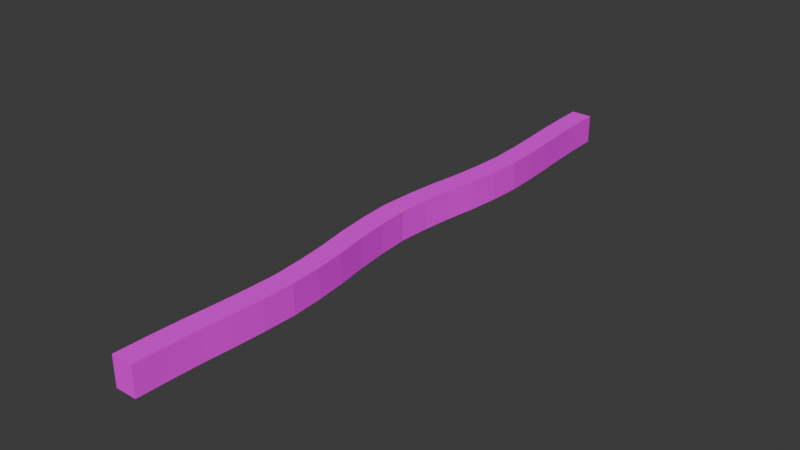 # Source: Curved_Platform.blend  (saved by Blender 4.2.66; exported with 4.5.12 LTS)
import bpy
from mathutils import Matrix  # noqa: F401  (used for matrix-valued properties, if any)

bpy.ops.wm.read_factory_settings(use_empty=True)
scene = bpy.context.scene
scene.name = 'Scene'

# ---- collections
col_collection = bpy.data.collections.new('Collection'); scene.collection.children.link(col_collection)

# ---- images (referenced by path relative to the original .blend; pixels are not part of the script)
import os
ASSET_DIR = os.environ.get("B2B_ASSET_DIR", "")  # directory of the original .blend (textures are referenced by path, not embedded)
HERE = os.path.dirname(os.path.abspath(__file__))  # packed textures are extracted next to this script under _unpacked/

def load_image(name, relpath, width, height, colorspace="sRGB"):
    """Load a texture the original file referenced (path relative to the .blend, or extracted next to this script)."""
    p = next((c for c in (os.path.join(HERE, relpath), os.path.join(ASSET_DIR, relpath)) if relpath and os.path.exists(c)), "")
    if p:
        img = bpy.data.images.load(p, check_existing=True)
        img.name = name
    else:  # same state as the original file: an image datablock whose file is absent (Cycles renders it pink)
        img = bpy.data.images.new(name, width, height)
        img.source = "FILE"
        img.filepath = "//" + (relpath or name)
    img.colorspace_settings.name = colorspace
    return img
img_water_ice_and_snow_0001_01_jpg_001 = load_image('water_ice_and_snow_0001_01.jpg.001', 'water_ice_and_snow_0001_01.jpg', 1024, 1024, 'sRGB')

# ---- materials (node trees are filled in below, after node groups)
mat_material_001 = bpy.data.materials.new('Material.001')
mat_material_001.alpha_threshold = 0.0
mat_material_001.use_transparent_shadow = False
mat_material_001.roughness = 0.5
mat_material_001.line_color = (0.0, 0.0, 0.0, 1.0)
mat_material_002 = bpy.data.materials.new('Material.002')

# ---- material node trees
mat_material_001.use_nodes = True; mat_material_001.node_tree.nodes.clear()
_N = mat_material_001.node_tree.nodes; _L = mat_material_001.node_tree.links
n0 = _N.new('ShaderNodeOutputMaterial'); n0.name = 'Material Output'; n0.location = (300, 300)
n1 = _N.new('ShaderNodeBsdfPrincipled'); n1.name = 'Principled BSDF'; n1.location = (10, 300)
n1.inputs[0].default_value = (0.8, 0.3686, 0.2543, 1.0)
n1.inputs[3].default_value = 1.45
_L.new(n1.outputs[0], n0.inputs[0])
n0.is_active_output = True
mat_material_002.use_nodes = True; mat_material_002.node_tree.nodes.clear()
_N = mat_material_002.node_tree.nodes; _L = mat_material_002.node_tree.links
n0 = _N.new('ShaderNodeOutputMaterial'); n0.name = 'Material Output'; n0.location = (300, 300)
n1 = _N.new('ShaderNodeTexImage'); n1.name = 'Image Texture'; n1.location = (-499, -5)
n1.image = img_water_ice_and_snow_0001_01_jpg_001
n2 = _N.new('ShaderNodeBsdfPrincipled'); n2.name = 'Principled BSDF.001'; n2.location = (139, 9)
n2.inputs[2].default_value = 0.6045
n2.inputs[3].default_value = 1.45
n3 = _N.new('ShaderNodeUVMap'); n3.name = 'UV Map'; n3.location = (-872, -34)
n3.uv_map = 'UVMap'
_L.new(n3.outputs[0], n1.inputs[0])
_L.new(n1.outputs[0], n2.inputs[0])
_L.new(n2.outputs[0], n0.inputs[0])
n0.is_active_output = True

# ---- world
world_world = bpy.data.worlds.new('World'); scene.world = world_world
world_world.use_nodes = True; world_world.node_tree.nodes.clear()
_N = world_world.node_tree.nodes; _L = world_world.node_tree.links
n0 = _N.new('ShaderNodeOutputWorld'); n0.name = 'World Output'; n0.location = (300, 300)
n1 = _N.new('ShaderNodeBackground'); n1.name = 'Background'; n1.location = (10, 300)
n1.inputs[0].default_value = (0.05088, 0.05088, 0.05088, 1.0)
_L.new(n1.outputs[0], n0.inputs[0])
n0.is_active_output = True
world_world.color = (0.05088, 0.05088, 0.05088)
world_world.use_sun_shadow = False
world_world.sun_shadow_jitter_overblur = 0.0

# ---- meshes
me_cube_002 = bpy.data.meshes.new('Cube.002')
me_cube_002.from_pydata([(0.8422, 1.9, 0.8), (0.8422, 2.1, 0.8), (0.8422, -2.0, 0.1), (0.8422, -2.0, -0.1), (0.6422, 1.9, 0.8), (0.6422, 2.1, 0.8), (0.6422, -2.0, 0.1), (0.6422, -2.0, -0.1), (0.8422, 0.6, 0.1), (0.8422, 0.6, -0.1), (0.6422, 0.6, 0.1), (0.6422, 0.6, -0.1), (0.8422, 1.49e-08, 0.1), (0.6422, 1.49e-08, -0.1), (0.8422, -1.49e-08, -0.1), (0.6422, -1.49e-08, 0.1), (0.8422, -0.2, 0.1), (0.6422, -0.2, -0.1), (0.8422, -0.2, -0.1), (0.6422, -0.2, 0.1), (0.8422, -1.5, 0.1), (0.6422, -1.5, -0.1), (0.8422, -1.5, -0.1), (0.6422, -1.5, 0.1), (0.8422, -1.3, -0.1), (0.6422, -1.3, 0.1), (0.8422, -1.3, 0.1), (0.6422, -1.3, -0.1), (0.5422, -0.2, 0.6), (0.5422, -1.49e-08, 0.6), (0.7422, 1.49e-08, 0.6), (0.7422, -1.3, 0.6), (0.7422, -1.5, 0.6), (0.5422, -1.5, 0.6), (0.5422, -1.3, 0.6), (0.5422, -0.2, 0.7), (0.5422, -1.49e-08, 0.7), (0.7422, 1.49e-08, 0.7), (0.7422, -1.3, 0.7), (0.7422, -1.5, 0.7), (0.5422, -1.5, 0.7), (0.5422, -1.3, 0.7), (0.7422, -0.2, 0.6), (0.7422, -0.2, 0.7), (0.5422, -2.0, 0.6), (0.7422, -2.0, 0.6), (0.5422, -2.0, 0.7), (0.7422, -2.0, 0.7), (0.5422, 1.8, 0.6), (0.7422, 1.8, 0.6), (0.5422, 1.8, 0.7), (0.7422, 1.8, 0.7), (0.8422, 1.16, -0.0009715), (0.8422, 1.562, 0.2123), (0.8422, 1.85, 0.5094), (0.6422, 1.059, 0.1603), (0.6422, 1.402, 0.3186), (0.6422, 1.66, 0.563), (0.8422, 1.66, 0.563), (0.8422, 1.402, 0.3186), (0.8422, 1.059, 0.1603), (0.6422, 1.85, 0.5094), (0.6422, 1.562, 0.2123), (0.6422, 1.16, -0.0009715), (0.5622, -1.5, 0.5), (0.5622, -1.3, 0.5), (0.7622, -1.5, 0.5), (0.7622, -1.3, 0.5), (0.5622, -0.2, 0.5), (0.5622, -1.49e-08, 0.5), (0.7622, 1.49e-08, 0.5), (0.7622, -0.2, 0.5), (0.0, -0.2, 0.6), (0.0, -1.49e-08, 0.6), (0.0, -1.5, 0.6), (0.0, -1.3, 0.6), (0.0, -1.5, 0.5), (0.0, -0.2, 0.5), (0.0, -1.3, 0.5), (0.0, -1.49e-08, 0.5), (0.4, -1.49e-08, 0.6), (0.2, -1.49e-08, 0.6), (0.1, -1.49e-08, 0.6), (0.1, -0.2, 0.6), (0.2, -0.2, 0.6), (0.4, -0.2, 0.6), (0.4, -0.2, 0.5), (0.2, -0.2, 0.5), (0.1, -0.2, 0.5), (0.1, -1.49e-08, 0.5), (0.2, -1.49e-08, 0.5), (0.4, -1.49e-08, 0.5), (0.4, -1.5, 0.5), (0.0, -1.3, 0.7), (0.2, -1.5, 0.5), (0.1, -1.5, 0.5), (0.1, -1.3, 0.5), (0.2, -1.3, 0.5), (0.0, -1.5, 0.7), (0.4, -1.3, 0.5), (0.4, -1.5, 0.6), (0.0, -1.49e-08, 0.7), (0.2, -1.5, 0.6), (0.1, -1.5, 0.6), (0.0, -0.2, 0.7), (0.1, -1.3, 0.6), (0.1, -1.49e-08, 0.7), (0.1, -1.5, 0.7), (0.4, -1.49e-08, 0.7), (0.2, -1.49e-08, 0.7), (0.1, -0.2, 0.7), (0.2, -0.2, 0.7), (0.4, -0.2, 0.7), (0.4, -1.5, 0.7), (0.2, -1.5, 0.7), (0.1, -2.0, 0.6), (0.0, -2.0, 0.6), (0.1, -2.0, 0.7), (0.0, -2.0, 0.7), (0.4, -2.0, 0.6), (0.2, -2.0, 0.6), (0.4, -2.0, 0.7), (0.2, -2.0, 0.7), (0.1, 1.8, 0.6), (0.0, 1.8, 0.6), (0.4, 1.8, 0.6), (0.2, 1.8, 0.6), (0.1, 1.8, 0.7), (0.0, 1.8, 0.7), (0.4, 1.8, 0.7), (0.2, 1.8, 0.7), (0.1, -1.3, 0.7), (0.2, -1.3, 0.6), (0.4, -1.3, 0.6), (0.2, -1.3, 0.7), (0.4, -1.3, 0.7)], [], [(20, 23, 6, 2), (21, 22, 3, 7), (3, 2, 6, 7), (22, 20, 2, 3), (5, 4, 0, 1), (61, 57, 4, 5), (13, 15, 10, 11), (52, 60, 8, 9), (63, 52, 9, 11), (60, 55, 10, 8), (17, 19, 15, 13), (9, 8, 12, 14), (11, 9, 14, 13), (8, 10, 15, 12), (27, 25, 19, 17), (14, 12, 16, 18), (13, 14, 18, 17), (89, 88, 77, 79), (7, 6, 23, 21), (24, 26, 20, 22), (27, 24, 22, 21), (85, 80, 108, 112), (16, 19, 25, 26), (17, 18, 24, 27), (18, 16, 26, 24), (21, 23, 25, 27), (42, 30, 37, 43), (32, 31, 38, 39), (64, 66, 32, 33), (71, 70, 30, 42), (67, 65, 34, 31), (68, 71, 42, 28), (70, 69, 29, 30), (66, 67, 31, 32), (37, 36, 35, 43), (38, 41, 40, 39), (29, 28, 35, 36), (40, 33, 44, 46), (37, 30, 49, 51), (34, 33, 40, 41), (38, 31, 42, 43), (31, 34, 28, 42), (41, 38, 43, 35), (34, 41, 35, 28), (44, 45, 47, 46), (33, 32, 45, 44), (32, 39, 47, 45), (39, 40, 46, 47), (49, 48, 50, 51), (29, 36, 50, 48), (30, 29, 48, 49), (36, 37, 51, 50), (0, 4, 57, 58), (58, 57, 56, 59), (59, 56, 55, 60), (5, 1, 54, 61), (61, 54, 53, 62), (62, 53, 52, 63), (1, 0, 58, 54), (54, 58, 59, 53), (53, 59, 60, 52), (11, 10, 55, 63), (63, 55, 56, 62), (62, 56, 57, 61), (20, 26, 67, 66), (26, 25, 65, 67), (23, 20, 66, 64), (25, 23, 64, 65), (12, 15, 69, 70), (19, 16, 71, 68), (16, 12, 70, 71), (15, 19, 68, 69), (85, 112, 135, 133), (82, 89, 79, 73), (96, 95, 76, 78), (88, 83, 72, 77), (95, 103, 74, 76), (105, 96, 78, 75), (68, 28, 85, 86), (86, 85, 84, 87), (87, 84, 83, 88), (29, 69, 91, 80), (80, 91, 90, 81), (81, 90, 89, 82), (28, 29, 80, 85), (103, 105, 131, 107), (84, 81, 82, 83), (69, 68, 86, 91), (91, 86, 87, 90), (90, 87, 88, 89), (34, 65, 99, 133), (132, 102, 114, 134), (81, 84, 111, 109), (132, 97, 96, 105), (33, 34, 133, 100), (100, 102, 94, 92), (135, 134, 114, 113), (102, 132, 105, 103), (64, 33, 100, 92), (92, 94, 97, 99), (112, 108, 109, 111), (94, 102, 103, 95), (65, 64, 92, 99), (110, 106, 101, 104), (107, 131, 93, 98), (97, 94, 95, 96), (97, 132, 133, 99), (113, 114, 122, 121), (83, 82, 106, 110), (100, 113, 121, 119), (84, 85, 133, 132), (110, 104, 93, 131), (108, 80, 125, 129), (100, 133, 135, 113), (111, 84, 132, 134), (101, 106, 127, 128), (83, 110, 131, 105), (120, 119, 121, 122), (116, 115, 117, 118), (114, 102, 120, 122), (74, 103, 115, 116), (107, 98, 118, 117), (103, 107, 117, 115), (102, 100, 119, 120), (112, 111, 134, 135), (123, 124, 128, 127), (125, 126, 130, 129), (72, 83, 105, 75), (106, 82, 123, 127), (81, 109, 130, 126), (109, 108, 129, 130), (82, 73, 124, 123), (80, 81, 126, 125)])
_uv = me_cube_002.uv_layers.new(name='UVMap')
_uv.uv.foreach_set('vector', [0.375, 0.2314, 0.625, 0.2314, 0.625, 0.25, 0.375, 0.25, 0.375, 0.4814, 0.625, 0.4814, 0.625, 0.5, 0.375, 0.5, 0.375, 0.5, 0.625, 0.5, 0.625, 0.75, 0.375, 0.75, 0.375, 0.9814, 0.625, 0.9814, 0.625, 1.0, 0.375, 1.0, 0.125, 0.5, 0.375, 0.5, 0.375, 0.75, 0.125, 0.75, 0.625, 0.7281, 0.875, 0.7281, 0.875, 0.75, 0.625, 0.75, 0.625, 0.5875, 0.875, 0.5875, 0.875, 0.625, 0.625, 0.625, 0.375, 0.8295, 0.625, 0.8295, 0.625, 0.875, 0.375, 0.875, 0.375, 0.3295, 0.625, 0.3295, 0.625, 0.375, 0.375, 0.375, 0.375, 0.0795, 0.625, 0.0795, 0.625, 0.125, 0.375, 0.125, 0.625, 0.5744, 0.875, 0.5744, 0.875, 0.5875, 0.625, 0.5875, 0.375, 0.875, 0.625, 0.875, 0.625, 0.9125, 0.375, 0.9125, 0.375, 0.375, 0.625, 0.375, 0.625, 0.4125, 0.375, 0.4125, 0.375, 0.125, 0.625, 0.125, 0.625, 0.1625, 0.375, 0.1625, 0.625, 0.5465, 0.875, 0.5465, 0.875, 0.5744, 0.625, 0.5744, 0.375, 0.9125, 0.625, 0.9125, 0.625, 0.9256, 0.375, 0.9256, 0.375, 0.4125, 0.625, 0.4125, 0.625, 0.4256, 0.375, 0.4256, 0.875, 0.5875, 0.875, 0.5744, 0.875, 0.5744, 0.875, 0.5875, 0.625, 0.5, 0.875, 0.5, 0.875, 0.5186, 0.625, 0.5186, 0.375, 0.9535, 0.625, 0.9535, 0.625, 0.9814, 0.375, 0.9814, 0.375, 0.4535, 0.625, 0.4535, 0.625, 0.4814, 0.375, 0.4814, 0.875, 0.5744, 0.875, 0.5875, 0.875, 0.5875, 0.875, 0.5744, 0.375, 0.1756, 0.625, 0.1756, 0.625, 0.2035, 0.375, 0.2035, 0.375, 0.4256, 0.625, 0.4256, 0.625, 0.4535, 0.375, 0.4535, 0.375, 0.9256, 0.625, 0.9256, 0.625, 0.9535, 0.375, 0.9535, 0.625, 0.5186, 0.875, 0.5186, 0.875, 0.5465, 0.625, 0.5465, 0.625, 0.9256, 0.625, 0.9125, 0.625, 0.9125, 0.625, 0.9256, 0.625, 0.9814, 0.625, 0.9535, 0.625, 0.9535, 0.625, 0.9814, 0.625, 0.2314, 0.375, 0.2314, 0.375, 0.2314, 0.625, 0.2314, 0.625, 0.9256, 0.625, 0.9125, 0.625, 0.9125, 0.625, 0.9256, 0.375, 0.2035, 0.625, 0.2035, 0.625, 0.2035, 0.375, 0.2035, 0.625, 0.1756, 0.375, 0.1756, 0.375, 0.1756, 0.625, 0.1756, 0.375, 0.1625, 0.625, 0.1625, 0.625, 0.1625, 0.375, 0.1625, 0.625, 0.9814, 0.625, 0.9535, 0.625, 0.9535, 0.625, 0.9814, 0.375, 0.1625, 0.625, 0.1625, 0.625, 0.1756, 0.375, 0.1756, 0.375, 0.2035, 0.625, 0.2035, 0.625, 0.2314, 0.375, 0.2314, 0.875, 0.5875, 0.875, 0.5744, 0.875, 0.5744, 0.875, 0.5875, 0.875, 0.5186, 0.875, 0.5186, 0.875, 0.5186, 0.875, 0.5186, 0.625, 0.9125, 0.625, 0.9125, 0.625, 0.9125, 0.625, 0.9125, 0.875, 0.5465, 0.875, 0.5186, 0.875, 0.5186, 0.875, 0.5465, 0.625, 0.9535, 0.625, 0.9535, 0.625, 0.9535, 0.625, 0.9535, 0.375, 0.2035, 0.625, 0.2035, 0.625, 0.2035, 0.375, 0.2035, 0.625, 0.2035, 0.375, 0.2035, 0.375, 0.2035, 0.625, 0.2035, 0.875, 0.5465, 0.875, 0.5465, 0.875, 0.5465, 0.875, 0.5465, 0.625, 0.2314, 0.375, 0.2314, 0.375, 0.2314, 0.625, 0.2314, 0.625, 0.2314, 0.375, 0.2314, 0.375, 0.2314, 0.625, 0.2314, 0.625, 0.9814, 0.625, 0.9814, 0.625, 0.9814, 0.625, 0.9814, 0.375, 0.2314, 0.625, 0.2314, 0.625, 0.2314, 0.375, 0.2314, 0.375, 0.1625, 0.625, 0.1625, 0.625, 0.1625, 0.375, 0.1625, 0.875, 0.5875, 0.875, 0.5875, 0.875, 0.5875, 0.875, 0.5875, 0.375, 0.1625, 0.625, 0.1625, 0.625, 0.1625, 0.375, 0.1625, 0.625, 0.1625, 0.375, 0.1625, 0.375, 0.1625, 0.625, 0.1625, 0.375, 0.0, 0.625, 0.0, 0.625, 0.02188, 0.375, 0.02188, 0.375, 0.02188, 0.625, 0.02188, 0.625, 0.04625, 0.375, 0.04625, 0.375, 0.04625, 0.625, 0.04625, 0.625, 0.0795, 0.375, 0.0795, 0.375, 0.25, 0.625, 0.25, 0.625, 0.2719, 0.375, 0.2719, 0.375, 0.2719, 0.625, 0.2719, 0.625, 0.2962, 0.375, 0.2962, 0.375, 0.2962, 0.625, 0.2962, 0.625, 0.3295, 0.375, 0.3295, 0.375, 0.75, 0.625, 0.75, 0.625, 0.7719, 0.375, 0.7719, 0.375, 0.7719, 0.625, 0.7719, 0.625, 0.7962, 0.375, 0.7962, 0.375, 0.7962, 0.625, 0.7962, 0.625, 0.8295, 0.375, 0.8295, 0.625, 0.625, 0.875, 0.625, 0.875, 0.6705, 0.625, 0.6705, 0.625, 0.6705, 0.875, 0.6705, 0.875, 0.7037, 0.625, 0.7038, 0.625, 0.7038, 0.875, 0.7037, 0.875, 0.7281, 0.625, 0.7281, 0.625, 0.9814, 0.625, 0.9535, 0.625, 0.9535, 0.625, 0.9814, 0.375, 0.2035, 0.625, 0.2035, 0.625, 0.2035, 0.375, 0.2035, 0.625, 0.2314, 0.375, 0.2314, 0.375, 0.2314, 0.625, 0.2314, 0.875, 0.5465, 0.875, 0.5186, 0.875, 0.5186, 0.875, 0.5465, 0.375, 0.1625, 0.625, 0.1625, 0.625, 0.1625, 0.375, 0.1625, 0.625, 0.1756, 0.375, 0.1756, 0.375, 0.1756, 0.625, 0.1756, 0.625, 0.9256, 0.625, 0.9125, 0.625, 0.9125, 0.625, 0.9256, 0.875, 0.5875, 0.875, 0.5744, 0.875, 0.5744, 0.875, 0.5875, 0.875, 0.5744, 0.875, 0.5744, 0.875, 0.5744, 0.875, 0.5744, 0.625, 0.1625, 0.625, 0.1625, 0.625, 0.1625, 0.625, 0.1625, 0.875, 0.5465, 0.875, 0.5186, 0.875, 0.5186, 0.875, 0.5465, 0.625, 0.1756, 0.625, 0.1756, 0.625, 0.1756, 0.625, 0.1756, 0.625, 0.2314, 0.625, 0.2314, 0.625, 0.2314, 0.625, 0.2314, 0.625, 0.2035, 0.625, 0.2035, 0.625, 0.2035, 0.625, 0.2035, 0.625, 0.1756, 0.625, 0.1756, 0.625, 0.1756, 0.625, 0.1756, 0.625, 0.1756, 0.625, 0.1756, 0.625, 0.1756, 0.625, 0.1756, 0.625, 0.1756, 0.625, 0.1756, 0.625, 0.1756, 0.625, 0.1756, 0.625, 0.1625, 0.625, 0.1625, 0.625, 0.1625, 0.625, 0.1625, 0.625, 0.1625, 0.625, 0.1625, 0.625, 0.1625, 0.625, 0.1625, 0.625, 0.1625, 0.625, 0.1625, 0.625, 0.1625, 0.625, 0.1625, 0.875, 0.5744, 0.875, 0.5875, 0.875, 0.5875, 0.875, 0.5744, 0.875, 0.5186, 0.875, 0.5465, 0.875, 0.5465, 0.875, 0.5186, 0.875, 0.5744, 0.875, 0.5875, 0.875, 0.5875, 0.875, 0.5744, 0.875, 0.5875, 0.875, 0.5744, 0.875, 0.5744, 0.875, 0.5875, 0.875, 0.5875, 0.875, 0.5744, 0.875, 0.5744, 0.875, 0.5875, 0.875, 0.5875, 0.875, 0.5744, 0.875, 0.5744, 0.875, 0.5875, 0.625, 0.2035, 0.625, 0.2035, 0.625, 0.2035, 0.625, 0.2035, 0.875, 0.5465, 0.875, 0.5186, 0.875, 0.5186, 0.875, 0.5465, 0.875, 0.5875, 0.875, 0.5744, 0.875, 0.5744, 0.875, 0.5875, 0.625, 0.2035, 0.625, 0.2035, 0.625, 0.2035, 0.625, 0.2035, 0.875, 0.5186, 0.875, 0.5465, 0.875, 0.5465, 0.875, 0.5186, 0.625, 0.2314, 0.625, 0.2314, 0.625, 0.2314, 0.625, 0.2314, 0.875, 0.5465, 0.875, 0.5465, 0.875, 0.5186, 0.875, 0.5186, 0.875, 0.5186, 0.875, 0.5465, 0.875, 0.5465, 0.875, 0.5186, 0.625, 0.2314, 0.625, 0.2314, 0.625, 0.2314, 0.625, 0.2314, 0.875, 0.5186, 0.875, 0.5186, 0.875, 0.5465, 0.875, 0.5465, 0.875, 0.5744, 0.875, 0.5875, 0.875, 0.5875, 0.875, 0.5744, 0.625, 0.2314, 0.625, 0.2314, 0.625, 0.2314, 0.625, 0.2314, 0.875, 0.5465, 0.875, 0.5186, 0.875, 0.5186, 0.875, 0.5465, 0.875, 0.5744, 0.875, 0.5875, 0.875, 0.5875, 0.875, 0.5744, 0.875, 0.5186, 0.875, 0.5465, 0.875, 0.5465, 0.875, 0.5186, 0.875, 0.5465, 0.875, 0.5186, 0.875, 0.5186, 0.875, 0.5465, 0.625, 0.2035, 0.625, 0.2035, 0.625, 0.2035, 0.625, 0.2035, 0.875, 0.5186, 0.875, 0.5186, 0.875, 0.5186, 0.875, 0.5186, 0.875, 0.5744, 0.875, 0.5875, 0.875, 0.5875, 0.875, 0.5744, 0.875, 0.5186, 0.875, 0.5186, 0.875, 0.5186, 0.875, 0.5186, 0.625, 0.1756, 0.625, 0.1756, 0.625, 0.1756, 0.625, 0.1756, 0.875, 0.5744, 0.875, 0.5744, 0.875, 0.5744, 0.875, 0.5744, 0.875, 0.5875, 0.875, 0.5875, 0.875, 0.5875, 0.875, 0.5875, 0.875, 0.5186, 0.875, 0.5465, 0.875, 0.5465, 0.875, 0.5186, 0.875, 0.5744, 0.875, 0.5744, 0.875, 0.5744, 0.875, 0.5744, 0.875, 0.5875, 0.875, 0.5875, 0.875, 0.5875, 0.875, 0.5875, 0.875, 0.5744, 0.875, 0.5744, 0.875, 0.5744, 0.875, 0.5744, 0.625, 0.2314, 0.625, 0.2314, 0.625, 0.2314, 0.625, 0.2314, 0.625, 0.2314, 0.625, 0.2314, 0.625, 0.2314, 0.625, 0.2314, 0.875, 0.5186, 0.875, 0.5186, 0.875, 0.5186, 0.875, 0.5186, 0.625, 0.2314, 0.625, 0.2314, 0.625, 0.2314, 0.625, 0.2314, 0.875, 0.5186, 0.875, 0.5186, 0.875, 0.5186, 0.875, 0.5186, 0.875, 0.5186, 0.875, 0.5186, 0.875, 0.5186, 0.875, 0.5186, 0.625, 0.2314, 0.625, 0.2314, 0.625, 0.2314, 0.625, 0.2314, 0.875, 0.5744, 0.875, 0.5744, 0.875, 0.5744, 0.875, 0.5744, 0.625, 0.1625, 0.625, 0.1625, 0.625, 0.1625, 0.625, 0.1625, 0.625, 0.1625, 0.625, 0.1625, 0.625, 0.1625, 0.625, 0.1625, 0.625, 0.1756, 0.625, 0.1756, 0.625, 0.1756, 0.625, 0.1756, 0.875, 0.5875, 0.875, 0.5875, 0.875, 0.5875, 0.875, 0.5875, 0.875, 0.5875, 0.875, 0.5875, 0.875, 0.5875, 0.875, 0.5875, 0.875, 0.5875, 0.875, 0.5875, 0.875, 0.5875, 0.875, 0.5875, 0.625, 0.1625, 0.625, 0.1625, 0.625, 0.1625, 0.625, 0.1625, 0.625, 0.1625, 0.625, 0.1625, 0.625, 0.1625, 0.625, 0.1625])
me_cube_002.materials.append(mat_material_001)
me_cube_002.use_mirror_vertex_groups = False
me_cube_002.update()
me_cube = bpy.data.meshes.new('Cube')
me_cube.from_pydata([(-0.1717, -4.5, -0.33), (-0.1717, -4.5, 0.1), (-0.1717, 4.5, -0.33), (-0.1717, 4.5, 0.1), (0.1433, -4.5, -0.33), (0.1433, -4.5, 0.1), (0.1433, 4.5, -0.33), (0.1433, 4.5, 0.1), (-0.1582, 4.05, -0.33), (-0.1357, 3.6, -0.33), (-0.1007, 3.15, -0.33), (-0.07371, 2.7, -0.33), (-0.06044, 2.25, -0.33), (-0.08916, 1.8, -0.33), (-0.139, 1.35, -0.33), (-0.2083, 0.9, -0.33), (-0.2566, 0.45, -0.33), (-0.2842, -2.628e-07, -0.33), (-0.2591, -0.45, -0.33), (-0.2098, -0.9, -0.33), (-0.1388, -1.35, -0.33), (-0.08773, -1.8, -0.33), (-0.06008, -2.25, -0.33), (-0.07371, -2.7, -0.33), (-0.1007, -3.15, -0.33), (-0.1357, -3.6, -0.33), (-0.1582, -4.05, -0.33), (-0.1582, -4.05, 0.1), (-0.1357, -3.6, 0.1), (-0.1007, -3.15, 0.1), (-0.07371, -2.7, 0.1), (-0.06008, -2.25, 0.1), (-0.08773, -1.8, 0.1), (-0.1388, -1.35, 0.1), (-0.2098, -0.9, 0.1), (-0.2591, -0.45, 0.1), (-0.2842, 2.737e-07, 0.1), (-0.2566, 0.45, 0.1), (-0.2083, 0.9, 0.1), (-0.139, 1.35, 0.1), (-0.08916, 1.8, 0.1), (-0.06044, 2.25, 0.1), (-0.07371, 2.7, 0.1), (-0.1007, 3.15, 0.1), (-0.1357, 3.6, 0.1), (-0.1582, 4.05, 0.1), (0.1568, -4.05, -0.33), (0.1793, -3.6, -0.33), (0.2143, -3.15, -0.33), (0.2413, -2.7, -0.33), (0.2549, -2.25, -0.33), (0.2273, -1.8, -0.33), (0.179, -1.35, -0.33), (0.1097, -0.9, -0.33), (0.05985, -0.45, -0.33), (0.03155, 2.737e-07, -0.33), (0.05841, 0.45, -0.33), (0.1095, 0.9, -0.33), (0.1804, 1.35, -0.33), (0.2298, 1.8, -0.33), (0.2553, 2.25, -0.33), (0.2413, 2.7, -0.33), (0.2143, 3.15, -0.33), (0.1793, 3.6, -0.33), (0.1568, 4.05, -0.33), (0.1568, 4.05, 0.1), (0.1793, 3.6, 0.1), (0.2143, 3.15, 0.1), (0.2413, 2.7, 0.1), (0.2553, 2.25, 0.1), (0.2298, 1.8, 0.1), (0.1804, 1.35, 0.1), (0.1095, 0.9, 0.1), (0.05841, 0.45, 0.1), (0.03155, -2.628e-07, 0.1), (0.05985, -0.45, 0.1), (0.1097, -0.9, 0.1), (0.179, -1.35, 0.1), (0.2273, -1.8, 0.1), (0.2549, -2.25, 0.1), (0.2413, -2.7, 0.1), (0.2143, -3.15, 0.1), (0.1793, -3.6, 0.1), (0.1568, -4.05, 0.1)], [], [(8, 45, 3, 2), (2, 3, 7, 6), (46, 83, 5, 4), (4, 5, 1, 0), (26, 46, 4, 0), (83, 27, 1, 5), (7, 3, 45, 65), (65, 45, 44, 66), (66, 44, 43, 67), (67, 43, 42, 68), (68, 42, 41, 69), (69, 41, 40, 70), (70, 40, 39, 71), (71, 39, 38, 72), (72, 38, 37, 73), (73, 37, 36, 74), (74, 36, 35, 75), (75, 35, 34, 76), (76, 34, 33, 77), (77, 33, 32, 78), (78, 32, 31, 79), (79, 31, 30, 80), (80, 30, 29, 81), (81, 29, 28, 82), (82, 28, 27, 83), (2, 6, 64, 8), (8, 64, 63, 9), (9, 63, 62, 10), (10, 62, 61, 11), (11, 61, 60, 12), (12, 60, 59, 13), (13, 59, 58, 14), (14, 58, 57, 15), (15, 57, 56, 16), (16, 56, 55, 17), (17, 55, 54, 18), (18, 54, 53, 19), (19, 53, 52, 20), (20, 52, 51, 21), (21, 51, 50, 22), (22, 50, 49, 23), (23, 49, 48, 24), (24, 48, 47, 25), (25, 47, 46, 26), (6, 7, 65, 64), (64, 65, 66, 63), (63, 66, 67, 62), (62, 67, 68, 61), (61, 68, 69, 60), (60, 69, 70, 59), (59, 70, 71, 58), (58, 71, 72, 57), (57, 72, 73, 56), (56, 73, 74, 55), (55, 74, 75, 54), (54, 75, 76, 53), (53, 76, 77, 52), (52, 77, 78, 51), (51, 78, 79, 50), (50, 79, 80, 49), (49, 80, 81, 48), (48, 81, 82, 47), (47, 82, 83, 46), (0, 1, 27, 26), (26, 27, 28, 25), (25, 28, 29, 24), (24, 29, 30, 23), (23, 30, 31, 22), (22, 31, 32, 21), (21, 32, 33, 20), (20, 33, 34, 19), (19, 34, 35, 18), (18, 35, 36, 17), (17, 36, 37, 16), (16, 37, 38, 15), (15, 38, 39, 14), (14, 39, 40, 13), (13, 40, 41, 12), (12, 41, 42, 11), (11, 42, 43, 10), (10, 43, 44, 9), (9, 44, 45, 8)])
_uv = me_cube.uv_layers.new(name='UVMap')
_uv.uv.foreach_set('vector', [-1.763, -8.498, -0.6885, -8.498, -0.6885, -9.498, -1.763, -9.498, 1.599, -9.498, 1.599, -8.065, 1.949, -8.065, 1.949, -9.498, -0.6849, 9.498, 0.3899, 9.498, 0.3899, 10.5, -0.6849, 10.5, 1.949, -8.062, 1.949, -6.629, 1.599, -6.629, 1.599, -8.062, 0.5334, -8.498, 0.8833, -8.498, 0.8683, -9.498, 0.5183, -9.498, 1.486, -8.498, 1.136, -8.498, 1.121, -9.498, 1.471, -9.498, 1.471, 10.5, 1.121, 10.5, 1.136, 9.498, 1.486, 9.498, 1.486, 9.498, 1.136, 9.498, 1.161, 8.499, 1.511, 8.499, 1.511, 8.499, 1.161, 8.499, 1.2, 7.499, 1.55, 7.499, 1.55, 7.499, 1.2, 7.499, 1.23, 6.499, 1.58, 6.499, 1.58, 6.499, 1.23, 6.499, 1.245, 5.499, 1.596, 5.499, 1.596, 5.499, 1.245, 5.499, 1.213, 4.499, 1.567, 4.499, 1.567, 4.499, 1.213, 4.499, 1.158, 3.499, 1.512, 3.499, 1.512, 3.499, 1.158, 3.499, 1.081, 2.5, 1.434, 2.5, 1.434, 2.5, 1.081, 2.5, 1.027, 1.5, 1.377, 1.5, 1.377, 1.5, 1.027, 1.5, 0.9963, 0.5, 1.347, 0.5, 1.347, 0.5, 0.9963, 0.5, 1.024, -0.4998, 1.378, -0.4998, 1.378, -0.4998, 1.024, -0.4998, 1.079, -1.5, 1.434, -1.5, 1.434, -1.5, 1.079, -1.5, 1.158, -2.499, 1.511, -2.499, 1.511, -2.499, 1.158, -2.499, 1.215, -3.499, 1.564, -3.499, 1.564, -3.499, 1.215, -3.499, 1.245, -4.499, 1.595, -4.499, 1.595, -4.499, 1.245, -4.499, 1.23, -5.499, 1.58, -5.499, 1.58, -5.499, 1.23, -5.499, 1.2, -6.499, 1.55, -6.499, 1.55, -6.499, 1.2, -6.499, 1.161, -7.499, 1.511, -7.499, 1.511, -7.499, 1.161, -7.499, 1.136, -8.498, 1.486, -8.498, 0.5183, 10.5, 0.8683, 10.5, 0.8833, 9.498, 0.5334, 9.498, 0.5334, 9.498, 0.8833, 9.498, 0.9084, 8.499, 0.5584, 8.499, 0.5584, 8.499, 0.9084, 8.499, 0.9471, 7.499, 0.5972, 7.499, 0.5972, 7.499, 0.9471, 7.499, 0.9772, 6.499, 0.6272, 6.499, 0.6272, 6.499, 0.9772, 6.499, 0.9927, 5.499, 0.642, 5.499, 0.642, 5.499, 0.9927, 5.499, 0.9644, 4.499, 0.6101, 4.499, 0.6101, 4.499, 0.9644, 4.499, 0.9096, 3.499, 0.5547, 3.499, 0.5547, 3.499, 0.9096, 3.499, 0.8307, 2.5, 0.4778, 2.5, 0.4778, 2.5, 0.8307, 2.5, 0.774, 1.5, 0.4241, 1.5, 0.4241, 1.5, 0.774, 1.5, 0.7442, 0.5, 0.3934, 0.5, 0.3934, 0.5, 0.7442, 0.5, 0.7756, -0.4998, 0.4213, -0.4998, 0.4213, -0.4998, 0.7756, -0.4998, 0.831, -1.5, 0.4761, -1.5, 0.4761, -1.5, 0.831, -1.5, 0.9079, -2.499, 0.555, -2.499, 0.555, -2.499, 0.9079, -2.499, 0.9616, -3.499, 0.6117, -3.499, 0.6117, -3.499, 0.9616, -3.499, 0.9923, -4.499, 0.6424, -4.499, 0.6424, -4.499, 0.9923, -4.499, 0.9772, -5.499, 0.6272, -5.499, 0.6272, -5.499, 0.9772, -5.499, 0.9471, -6.499, 0.5972, -6.499, 0.5972, -6.499, 0.9471, -6.499, 0.9084, -7.499, 0.5584, -7.499, 0.5584, -7.499, 0.9084, -7.499, 0.8833, -8.498, 0.5334, -8.498, -0.6849, -9.498, 0.3899, -9.498, 0.3899, -8.498, -0.6849, -8.498, -0.6849, -8.498, 0.3899, -8.498, 0.3899, -7.499, -0.6849, -7.499, -0.6849, -7.499, 0.3899, -7.499, 0.3899, -6.499, -0.6849, -6.499, -0.6849, -6.499, 0.3899, -6.499, 0.3899, -5.499, -0.6849, -5.499, -0.6849, -5.499, 0.3899, -5.499, 0.3899, -4.499, -0.6849, -4.499, -0.6849, -4.499, 0.3899, -4.499, 0.3899, -3.499, -0.6849, -3.499, -0.6849, -3.499, 0.3899, -3.499, 0.3899, -2.499, -0.6849, -2.499, -0.6849, -2.499, 0.3899, -2.499, 0.3899, -1.5, -0.6849, -1.5, -0.6849, -1.5, 0.3899, -1.5, 0.3899, -0.4998, -0.6849, -0.4998, -0.6849, -0.4998, 0.3899, -0.4998, 0.3899, 0.5, -0.6849, 0.5, -0.6849, 0.5, 0.3899, 0.5, 0.3899, 1.5, -0.6849, 1.5, -0.6849, 1.5, 0.3899, 1.5, 0.3899, 2.5, -0.6849, 2.5, -0.6849, 2.5, 0.3899, 2.5, 0.3899, 3.499, -0.6849, 3.499, -0.6849, 3.499, 0.3899, 3.499, 0.3899, 4.499, -0.6849, 4.499, -0.6849, 4.499, 0.3899, 4.499, 0.3899, 5.499, -0.6849, 5.499, -0.6849, 5.499, 0.3899, 5.499, 0.3899, 6.499, -0.6849, 6.499, -0.6849, 6.499, 0.3899, 6.499, 0.3899, 7.499, -0.6849, 7.499, -0.6849, 7.499, 0.3899, 7.499, 0.3899, 8.499, -0.6849, 8.499, -0.6849, 8.499, 0.3899, 8.499, 0.3899, 9.498, -0.6849, 9.498, -1.763, 10.5, -0.6885, 10.5, -0.6885, 9.498, -1.763, 9.498, -1.763, 9.498, -0.6885, 9.498, -0.6885, 8.499, -1.763, 8.499, -1.763, 8.499, -0.6885, 8.499, -0.6885, 7.499, -1.763, 7.499, -1.763, 7.499, -0.6885, 7.499, -0.6885, 6.499, -1.763, 6.499, -1.763, 6.499, -0.6885, 6.499, -0.6885, 5.499, -1.763, 5.499, -1.763, 5.499, -0.6885, 5.499, -0.6885, 4.499, -1.763, 4.499, -1.763, 4.499, -0.6885, 4.499, -0.6885, 3.499, -1.763, 3.499, -1.763, 3.499, -0.6885, 3.499, -0.6885, 2.5, -1.763, 2.5, -1.763, 2.5, -0.6885, 2.5, -0.6885, 1.5, -1.763, 1.5, -1.763, 1.5, -0.6885, 1.5, -0.6885, 0.5, -1.763, 0.5, -1.763, 0.5, -0.6885, 0.5, -0.6885, -0.4998, -1.763, -0.4998, -1.763, -0.4998, -0.6885, -0.4998, -0.6885, -1.5, -1.763, -1.5, -1.763, -1.5, -0.6885, -1.5, -0.6885, -2.499, -1.763, -2.499, -1.763, -2.499, -0.6885, -2.499, -0.6885, -3.499, -1.763, -3.499, -1.763, -3.499, -0.6885, -3.499, -0.6885, -4.499, -1.763, -4.499, -1.763, -4.499, -0.6885, -4.499, -0.6885, -5.499, -1.763, -5.499, -1.763, -5.499, -0.6885, -5.499, -0.6885, -6.499, -1.763, -6.499, -1.763, -6.499, -0.6885, -6.499, -0.6885, -7.499, -1.763, -7.499, -1.763, -7.499, -0.6885, -7.499, -0.6885, -8.498, -1.763, -8.498])
me_cube.materials.append(mat_material_002)
me_cube.update()

# ---- objects
ob_sleigh_noimp = bpy.data.objects.new('Sleigh-noimp', me_cube_002)
ob_cube_col = bpy.data.objects.new('Cube-col', me_cube)

# ---- transforms, parenting, visibility, modifiers, constraints
ob_sleigh_noimp.location = (0.0, 0.0, 3.0)
ob_sleigh_noimp.rotation_euler = (0.0, -0.0, 3.142)
ob_sleigh_noimp.lock_rotations_4d = False
ob_sleigh_noimp.empty_display_type = 'ARROWS'
ob_sleigh_noimp.lineart.crease_threshold = 0.0
_m = ob_sleigh_noimp.modifiers.new('Mirror', 'MIRROR')
_m.use_clip = True
ob_cube_col.location = (0.0, 0.0, -7.0)
ob_cube_col.scale = (100.0, 100.0, 100.0)

# ---- collection membership
col_collection.objects.link(ob_sleigh_noimp)
col_collection.objects.link(ob_cube_col)

# ---- scene / render settings (as saved in the file)
scene.frame_start = 1; scene.frame_end = 250; scene.frame_set(1)
scene.render.engine = 'BLENDER_EEVEE_NEXT'
scene.cycles.sampling_pattern = 'TABULATED_SOBOL'
bpy.context.view_layer.update()

# ---- added for rendering (the .blend has no active camera and no usable light): camera, sun
cam_auto = bpy.data.cameras.new('AutoCamera')
cam_auto.lens = 50.0
cam_auto.sensor_width = 36.0
cam_auto.clip_end = 14657.4
ob_auto_camera = bpy.data.objects.new('AutoCamera', cam_auto)
scene.collection.objects.link(ob_auto_camera)
ob_auto_camera.location = (833.736, -1002.22, 650.045)
ob_auto_camera.rotation_euler = (1.09748, -7.21219e-08, 0.694738)
scene.camera = ob_auto_camera
light_auto_sun = bpy.data.lights.new('AutoSun', 'SUN')
light_auto_sun.energy = 3.0
light_auto_sun.angle = 0.0523599
ob_auto_sun = bpy.data.objects.new('AutoSun', light_auto_sun)
scene.collection.objects.link(ob_auto_sun)
ob_auto_sun.rotation_euler = (0.872665, 0.174533, 0.523599)
bpy.context.view_layer.update()
